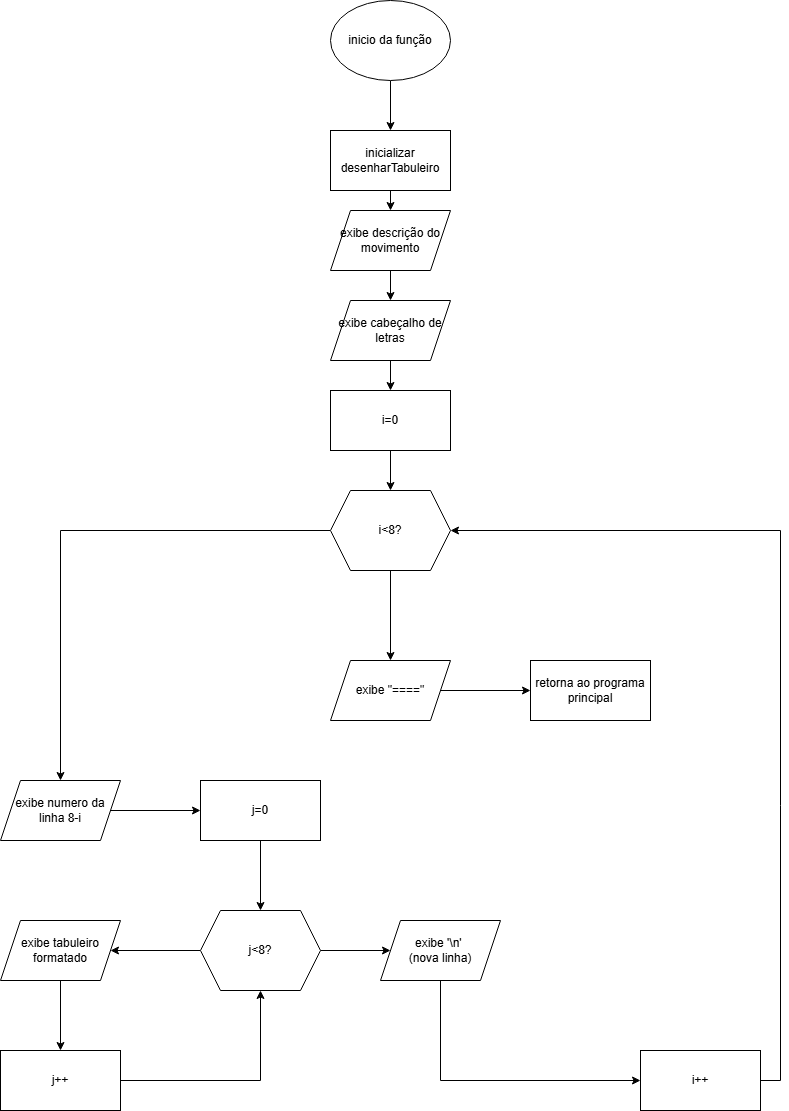

The diagram above was exported from draw.io. Its source (the exported page's mxGraphModel, read from the mxfile embedded in the PNG):
<mxGraphModel dx="1909" dy="898" grid="1" gridSize="10" guides="1" tooltips="1" connect="1" arrows="1" fold="1" page="1" pageScale="1" pageWidth="827" pageHeight="1169" math="0" shadow="0">
  <root>
    <mxCell id="0" />
    <mxCell id="1" parent="0" />
    <mxCell id="hsgmrUm5ypN4coQX3J4f-95" edge="1" parent="1" source="hsgmrUm5ypN4coQX3J4f-93" style="edgeStyle=orthogonalEdgeStyle;rounded=0;orthogonalLoop=1;jettySize=auto;html=1;" target="hsgmrUm5ypN4coQX3J4f-94" value="">
      <mxGeometry relative="1" as="geometry" />
    </mxCell>
    <mxCell id="hsgmrUm5ypN4coQX3J4f-93" parent="1" style="ellipse;whiteSpace=wrap;html=1;" value="inicio da função" vertex="1">
      <mxGeometry height="80" width="120" x="340" y="20" as="geometry" />
    </mxCell>
    <mxCell id="hsgmrUm5ypN4coQX3J4f-97" edge="1" parent="1" style="edgeStyle=orthogonalEdgeStyle;rounded=0;orthogonalLoop=1;jettySize=auto;html=1;" target="hsgmrUm5ypN4coQX3J4f-96" value="">
      <mxGeometry relative="1" as="geometry">
        <mxPoint x="400" y="150" as="sourcePoint" />
      </mxGeometry>
    </mxCell>
    <mxCell id="hsgmrUm5ypN4coQX3J4f-94" parent="1" style="whiteSpace=wrap;html=1;" value="inicializar desenharTabuleiro" vertex="1">
      <mxGeometry height="60" width="120" x="340" y="150" as="geometry" />
    </mxCell>
    <mxCell id="hsgmrUm5ypN4coQX3J4f-99" edge="1" parent="1" source="hsgmrUm5ypN4coQX3J4f-96" style="edgeStyle=orthogonalEdgeStyle;rounded=0;orthogonalLoop=1;jettySize=auto;html=1;" target="hsgmrUm5ypN4coQX3J4f-98" value="">
      <mxGeometry relative="1" as="geometry" />
    </mxCell>
    <mxCell id="hsgmrUm5ypN4coQX3J4f-96" parent="1" style="shape=parallelogram;perimeter=parallelogramPerimeter;whiteSpace=wrap;html=1;fixedSize=1;" value="exibe descrição do movimento" vertex="1">
      <mxGeometry height="60" width="120" x="340" y="230" as="geometry" />
    </mxCell>
    <mxCell id="hsgmrUm5ypN4coQX3J4f-101" edge="1" parent="1" source="hsgmrUm5ypN4coQX3J4f-98" style="edgeStyle=orthogonalEdgeStyle;rounded=0;orthogonalLoop=1;jettySize=auto;html=1;" target="hsgmrUm5ypN4coQX3J4f-100" value="">
      <mxGeometry relative="1" as="geometry" />
    </mxCell>
    <mxCell id="hsgmrUm5ypN4coQX3J4f-98" parent="1" style="shape=parallelogram;perimeter=parallelogramPerimeter;whiteSpace=wrap;html=1;fixedSize=1;" value="exibe cabeçalho de letras" vertex="1">
      <mxGeometry height="60" width="120" x="340" y="320" as="geometry" />
    </mxCell>
    <mxCell id="hsgmrUm5ypN4coQX3J4f-103" edge="1" parent="1" source="hsgmrUm5ypN4coQX3J4f-100" style="edgeStyle=orthogonalEdgeStyle;rounded=0;orthogonalLoop=1;jettySize=auto;html=1;" target="hsgmrUm5ypN4coQX3J4f-102" value="">
      <mxGeometry relative="1" as="geometry" />
    </mxCell>
    <mxCell id="hsgmrUm5ypN4coQX3J4f-100" parent="1" style="whiteSpace=wrap;html=1;" value="i=0" vertex="1">
      <mxGeometry height="60" width="120" x="340" y="410" as="geometry" />
    </mxCell>
    <mxCell id="hsgmrUm5ypN4coQX3J4f-105" edge="1" parent="1" source="hsgmrUm5ypN4coQX3J4f-102" style="edgeStyle=orthogonalEdgeStyle;rounded=0;orthogonalLoop=1;jettySize=auto;html=1;" target="hsgmrUm5ypN4coQX3J4f-108">
      <mxGeometry relative="1" as="geometry">
        <mxPoint x="70" y="650" as="targetPoint" />
      </mxGeometry>
    </mxCell>
    <mxCell id="hsgmrUm5ypN4coQX3J4f-129" edge="1" parent="1" source="hsgmrUm5ypN4coQX3J4f-102" style="edgeStyle=orthogonalEdgeStyle;rounded=0;orthogonalLoop=1;jettySize=auto;html=1;" target="hsgmrUm5ypN4coQX3J4f-128" value="">
      <mxGeometry relative="1" as="geometry" />
    </mxCell>
    <mxCell id="hsgmrUm5ypN4coQX3J4f-102" parent="1" style="shape=hexagon;perimeter=hexagonPerimeter2;whiteSpace=wrap;html=1;fixedSize=1;" value="i&amp;lt;8?" vertex="1">
      <mxGeometry height="80" width="120" x="340" y="510" as="geometry" />
    </mxCell>
    <mxCell id="hsgmrUm5ypN4coQX3J4f-110" edge="1" parent="1" source="hsgmrUm5ypN4coQX3J4f-108" style="edgeStyle=orthogonalEdgeStyle;rounded=0;orthogonalLoop=1;jettySize=auto;html=1;" target="hsgmrUm5ypN4coQX3J4f-109" value="">
      <mxGeometry relative="1" as="geometry" />
    </mxCell>
    <mxCell id="hsgmrUm5ypN4coQX3J4f-108" parent="1" style="shape=parallelogram;perimeter=parallelogramPerimeter;whiteSpace=wrap;html=1;fixedSize=1;" value="exibe numero da linha 8-i" vertex="1">
      <mxGeometry height="60" width="120" x="10" y="800" as="geometry" />
    </mxCell>
    <mxCell id="hsgmrUm5ypN4coQX3J4f-112" edge="1" parent="1" source="hsgmrUm5ypN4coQX3J4f-109" style="edgeStyle=orthogonalEdgeStyle;rounded=0;orthogonalLoop=1;jettySize=auto;html=1;" target="hsgmrUm5ypN4coQX3J4f-111" value="">
      <mxGeometry relative="1" as="geometry" />
    </mxCell>
    <mxCell id="hsgmrUm5ypN4coQX3J4f-109" parent="1" style="whiteSpace=wrap;html=1;" value="j=0" vertex="1">
      <mxGeometry height="60" width="120" x="210" y="800" as="geometry" />
    </mxCell>
    <mxCell id="hsgmrUm5ypN4coQX3J4f-114" edge="1" parent="1" source="hsgmrUm5ypN4coQX3J4f-111" style="edgeStyle=orthogonalEdgeStyle;rounded=0;orthogonalLoop=1;jettySize=auto;html=1;" target="hsgmrUm5ypN4coQX3J4f-113" value="">
      <mxGeometry relative="1" as="geometry" />
    </mxCell>
    <mxCell id="hsgmrUm5ypN4coQX3J4f-119" edge="1" parent="1" source="hsgmrUm5ypN4coQX3J4f-111" style="edgeStyle=orthogonalEdgeStyle;rounded=0;orthogonalLoop=1;jettySize=auto;html=1;" target="hsgmrUm5ypN4coQX3J4f-120">
      <mxGeometry relative="1" as="geometry">
        <mxPoint x="450" y="970" as="targetPoint" />
      </mxGeometry>
    </mxCell>
    <mxCell id="hsgmrUm5ypN4coQX3J4f-111" parent="1" style="shape=hexagon;perimeter=hexagonPerimeter2;whiteSpace=wrap;html=1;fixedSize=1;size=20;" value="j&amp;lt;8?" vertex="1">
      <mxGeometry height="80" width="120" x="210" y="930" as="geometry" />
    </mxCell>
    <mxCell id="hsgmrUm5ypN4coQX3J4f-115" edge="1" parent="1" source="hsgmrUm5ypN4coQX3J4f-113" style="edgeStyle=orthogonalEdgeStyle;rounded=0;orthogonalLoop=1;jettySize=auto;html=1;" target="hsgmrUm5ypN4coQX3J4f-116">
      <mxGeometry relative="1" as="geometry">
        <mxPoint x="70" y="1100" as="targetPoint" />
      </mxGeometry>
    </mxCell>
    <mxCell id="hsgmrUm5ypN4coQX3J4f-113" parent="1" style="shape=parallelogram;perimeter=parallelogramPerimeter;whiteSpace=wrap;html=1;fixedSize=1;" value="exibe tabuleiro formatado" vertex="1">
      <mxGeometry height="60" width="120" x="10" y="940" as="geometry" />
    </mxCell>
    <mxCell id="hsgmrUm5ypN4coQX3J4f-118" edge="1" parent="1" source="hsgmrUm5ypN4coQX3J4f-116" style="edgeStyle=orthogonalEdgeStyle;rounded=0;orthogonalLoop=1;jettySize=auto;html=1;entryX=0.5;entryY=1;entryDx=0;entryDy=0;" target="hsgmrUm5ypN4coQX3J4f-111">
      <mxGeometry relative="1" as="geometry" />
    </mxCell>
    <mxCell id="hsgmrUm5ypN4coQX3J4f-116" parent="1" style="rounded=0;whiteSpace=wrap;html=1;" value="j++" vertex="1">
      <mxGeometry height="60" width="120" x="10" y="1070" as="geometry" />
    </mxCell>
    <mxCell id="hsgmrUm5ypN4coQX3J4f-121" edge="1" parent="1" source="hsgmrUm5ypN4coQX3J4f-120" style="edgeStyle=orthogonalEdgeStyle;rounded=0;orthogonalLoop=1;jettySize=auto;html=1;">
      <mxGeometry relative="1" as="geometry">
        <Array as="points">
          <mxPoint x="450" y="1100" />
        </Array>
        <mxPoint x="650" y="1100" as="targetPoint" />
      </mxGeometry>
    </mxCell>
    <mxCell id="hsgmrUm5ypN4coQX3J4f-120" parent="1" style="shape=parallelogram;perimeter=parallelogramPerimeter;whiteSpace=wrap;html=1;fixedSize=1;" value="exibe '\n'&amp;nbsp;&lt;div&gt;(nova linha)&lt;/div&gt;" vertex="1">
      <mxGeometry height="60" width="120" x="390" y="940" as="geometry" />
    </mxCell>
    <mxCell id="hsgmrUm5ypN4coQX3J4f-123" edge="1" parent="1" source="hsgmrUm5ypN4coQX3J4f-122" style="edgeStyle=orthogonalEdgeStyle;rounded=0;orthogonalLoop=1;jettySize=auto;html=1;entryX=1;entryY=0.5;entryDx=0;entryDy=0;" target="hsgmrUm5ypN4coQX3J4f-102">
      <mxGeometry relative="1" as="geometry">
        <Array as="points">
          <mxPoint x="790" y="1100" />
          <mxPoint x="790" y="550" />
        </Array>
      </mxGeometry>
    </mxCell>
    <mxCell id="hsgmrUm5ypN4coQX3J4f-122" parent="1" style="rounded=0;whiteSpace=wrap;html=1;" value="i++" vertex="1">
      <mxGeometry height="60" width="120" x="650" y="1070" as="geometry" />
    </mxCell>
    <mxCell id="hsgmrUm5ypN4coQX3J4f-131" edge="1" parent="1" source="hsgmrUm5ypN4coQX3J4f-128" style="edgeStyle=orthogonalEdgeStyle;rounded=0;orthogonalLoop=1;jettySize=auto;html=1;" target="hsgmrUm5ypN4coQX3J4f-130" value="">
      <mxGeometry relative="1" as="geometry" />
    </mxCell>
    <mxCell id="hsgmrUm5ypN4coQX3J4f-128" parent="1" style="shape=parallelogram;perimeter=parallelogramPerimeter;whiteSpace=wrap;html=1;fixedSize=1;" value="exibe &quot;====&quot;" vertex="1">
      <mxGeometry height="60" width="120" x="340" y="680" as="geometry" />
    </mxCell>
    <mxCell id="hsgmrUm5ypN4coQX3J4f-130" parent="1" style="whiteSpace=wrap;html=1;" value="retorna ao programa principal" vertex="1">
      <mxGeometry height="60" width="120" x="540" y="680" as="geometry" />
    </mxCell>
  </root>
</mxGraphModel>